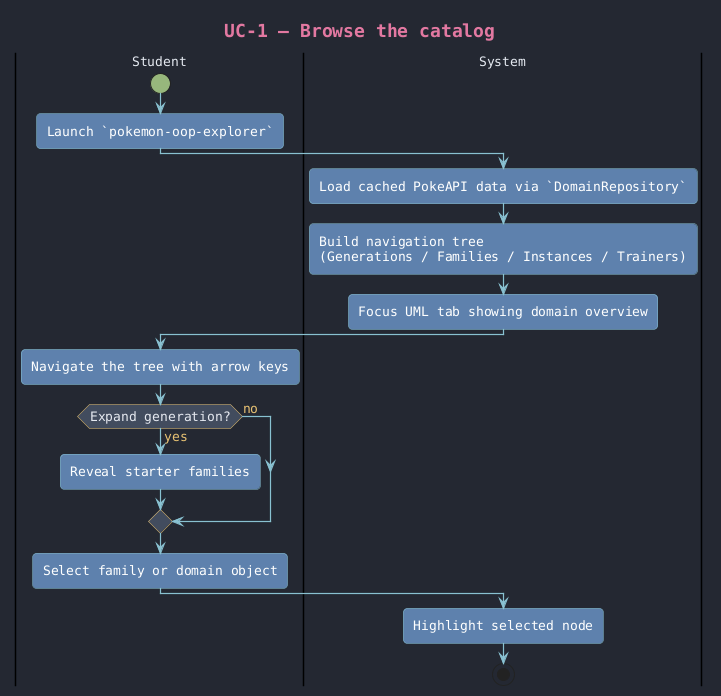

The diagram above was rendered by PlantUML. Its source (embedded in the PNG):
@startuml uc-1_browse_catalog
!include ../../_theme.iuml

title UC-1 — Browse the catalog

|Student|
start
:Launch `pokemon-oop-explorer`;
|System|
:Load cached PokeAPI data via `DomainRepository`;
:Build navigation tree
(Generations / Families / Instances / Trainers);
:Focus UML tab showing domain overview;
|Student|
:Navigate the tree with arrow keys;
if (Expand generation?) then (yes)
    :Reveal starter families;
else (no)
endif
:Select family or domain object;
|System|
:Highlight selected node;
stop

@enduml